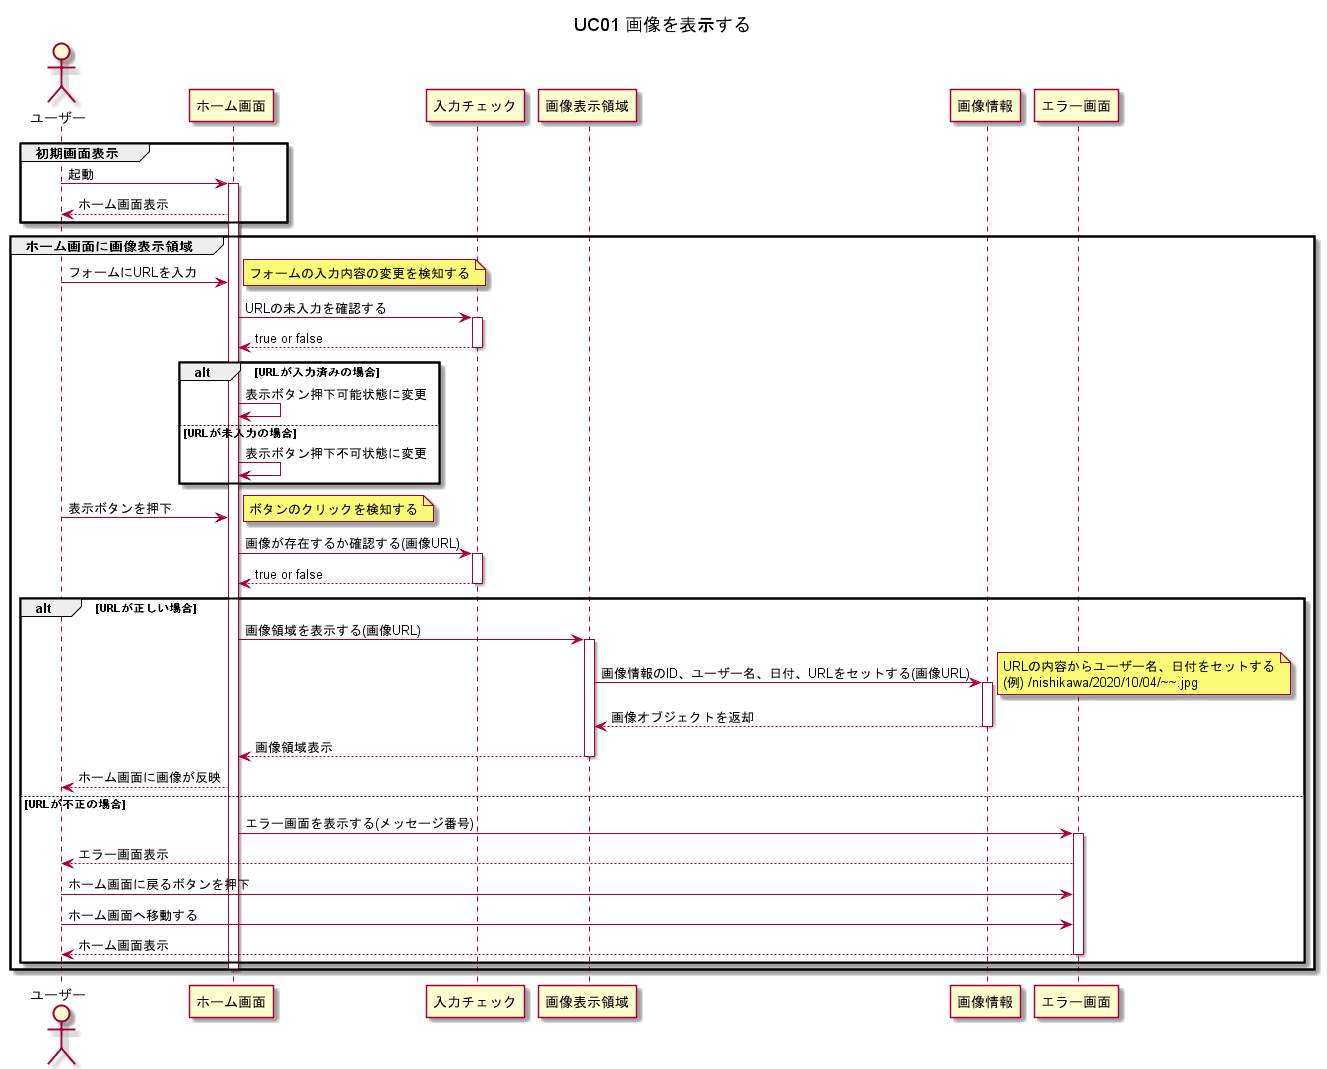

The diagram above was rendered by PlantUML. Its source (embedded in the PNG):
@startuml
title UC01 画像を表示する

actor ユーザー
participant ホーム画面
participant 入力チェック
participant 画像表示領域
participant 画像情報
participant エラー画面

group 初期画面表示
ユーザー -> ホーム画面 : 起動
activate ホーム画面
ユーザー <-- ホーム画面 : ホーム画面表示
end

group ホーム画面に画像表示領域
ユーザー -> ホーム画面 : フォームにURLを入力
note right : フォームの入力内容の変更を検知する
ホーム画面 -> 入力チェック : URLの未入力を確認する
activate 入力チェック
ホーム画面 <-- 入力チェック : true or false
deactivate 入力チェック

alt URLが入力済みの場合
ホーム画面 -> ホーム画面 : 表示ボタン押下可能状態に変更
else URLが未入力の場合
ホーム画面 -> ホーム画面 : 表示ボタン押下不可状態に変更
end

ユーザー -> ホーム画面 : 表示ボタンを押下
note right : ボタンのクリックを検知する
ホーム画面 -> 入力チェック : 画像が存在するか確認する(画像URL)
activate 入力チェック
ホーム画面 <-- 入力チェック : true or false
deactivate 入力チェック

alt URLが正しい場合

ホーム画面 -> 画像表示領域 : 画像領域を表示する(画像URL)
activate 画像表示領域
画像表示領域 -> 画像情報 : 画像情報のID、ユーザー名、日付、URLをセットする(画像URL)
note right
URLの内容からユーザー名、日付をセットする
(例) ~/nishikawa/2020/10/04/~~~.jpg
end note
activate 画像情報
画像表示領域 <-- 画像情報 : 画像オブジェクトを返却
deactivate 画像情報
ホーム画面 <-- 画像表示領域 : 画像領域表示
deactivate 画像表示領域 
ユーザー <-- ホーム画面 : ホーム画面に画像が反映

else URLが不正の場合
ホーム画面 -> エラー画面 : エラー画面を表示する(メッセージ番号)
activate エラー画面
ユーザー <-- エラー画面 : エラー画面表示
ユーザー -> エラー画面 : ホーム画面に戻るボタンを押下
ユーザー -> エラー画面 : ホーム画面へ移動する
ユーザー <-- エラー画面 : ホーム画面表示
deactivate エラー画面

end

deactivate ホーム画面

end

@enduml